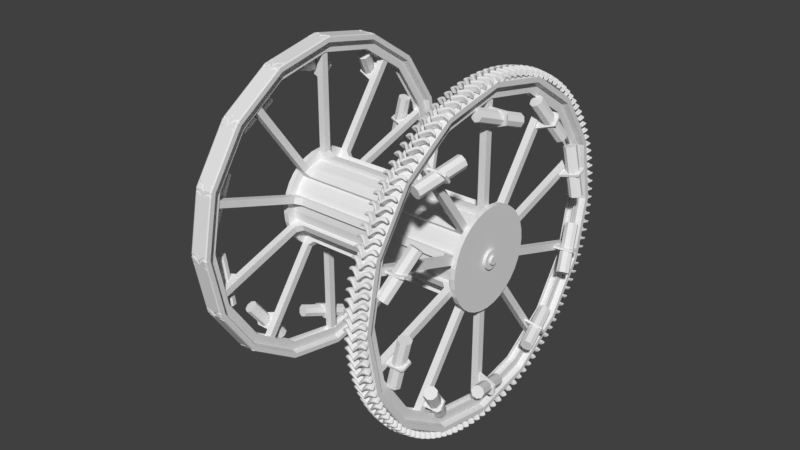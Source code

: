 # Source: Panjan_Sample2.blend  (saved by Blender 2.79.0; exported with 4.5.12 LTS)
import bpy
from mathutils import Matrix  # noqa: F401  (used for matrix-valued properties, if any)

bpy.ops.wm.read_factory_settings(use_empty=True)
scene = bpy.context.scene
scene.name = 'Scene'

# ---- collections
col_collection_1 = bpy.data.collections.new('Collection 1'); scene.collection.children.link(col_collection_1)

# ---- world
world_world = bpy.data.worlds.new('World'); scene.world = world_world
world_world.color = (0.05088, 0.05088, 0.05088)
world_world.use_sun_shadow = False
world_world.sun_shadow_jitter_overblur = 0.0
world_world.cycles.sampling_method = 'MANUAL'

# ---- meshes
me_cylinder = bpy.data.meshes.new('Cylinder')
me_cylinder.from_pydata([(2.358, 1.0, 0.0), (2.358, 0.9808, -0.1951), (2.358, 0.9239, -0.3827), (2.358, 0.8315, -0.5556), (2.358, 0.7071, -0.7071), (2.358, 0.5556, -0.8315), (2.358, 0.3827, -0.9239), (2.358, 0.1951, -0.9808), (2.358, 7.55e-08, -1.0), (2.358, -0.1951, -0.9808), (2.358, -0.3827, -0.9239), (2.358, -0.5556, -0.8315), (2.358, -0.7071, -0.7071), (2.358, -0.8315, -0.5556), (2.358, -0.9239, -0.3827), (2.358, -0.9808, -0.1951), (2.358, -1.0, 3.576e-07), (2.358, -0.9808, 0.1951), (2.358, -0.9239, 0.3827), (2.358, -0.8315, 0.5556), (2.358, -0.7071, 0.7071), (2.358, -0.5556, 0.8315), (2.358, -0.3827, 0.9239), (2.358, -0.1951, 0.9808), (2.358, 9.656e-07, 1.0), (2.358, 0.1951, 0.9808), (2.358, 0.3827, 0.9239), (2.358, 0.5556, 0.8315), (2.358, 0.7071, 0.7071), (2.358, 0.8315, 0.5556), (2.358, 0.9239, 0.3827), (2.358, 0.9808, 0.1951), (2.358, 1.199, -0.2346), (2.358, 1.223, 0.003929), (2.358, 1.13, -0.4639), (2.358, 1.017, -0.6753), (2.358, 0.8645, -0.8606), (2.358, 0.6792, -1.013), (2.358, 0.4679, -1.126), (2.358, 0.2385, -1.195), (2.358, 2.721e-08, -1.219), (2.358, -0.2385, -1.195), (2.358, -0.4679, -1.126), (2.358, -0.6792, -1.013), (2.358, -0.8645, -0.8606), (2.358, -1.017, -0.6753), (2.358, -1.13, -0.4639), (2.358, -1.199, -0.2346), (2.358, -1.223, 0.00393), (2.358, -1.199, 0.2424), (2.358, -1.13, 0.4718), (2.358, -1.017, 0.6832), (2.358, -0.8645, 0.8684), (2.358, -0.6792, 1.02), (2.358, -0.4679, 1.133), (2.358, -0.2385, 1.203), (2.358, 1.115e-06, 1.227), (2.358, 0.2385, 1.203), (2.358, 0.4679, 1.133), (2.358, 0.6792, 1.02), (2.358, 0.8645, 0.8684), (2.358, 1.017, 0.6832), (2.358, 1.13, 0.4718), (2.358, 1.199, 0.2424), (2.358, 1.199, -0.2346), (2.358, 1.223, 0.003929), (2.358, 1.13, -0.4639), (2.358, 1.017, -0.6753), (2.358, 0.8645, -0.8606), (2.358, 0.6792, -1.013), (2.358, 0.4679, -1.126), (2.358, 0.2385, -1.195), (2.358, 2.721e-08, -1.219), (2.358, -0.2385, -1.195), (2.358, -0.4679, -1.126), (2.358, -0.6792, -1.013), (2.358, -0.8645, -0.8606), (2.358, -1.017, -0.6753), (2.358, -1.13, -0.4639), (2.358, -1.199, -0.2346), (2.358, -1.223, 0.00393), (2.358, -1.199, 0.2424), (2.358, -1.13, 0.4718), (2.358, -1.017, 0.6832), (2.358, -0.8645, 0.8684), (2.358, -0.6792, 1.02), (2.358, -0.4679, 1.133), (2.358, -0.2385, 1.203), (2.358, 1.115e-06, 1.227), (2.358, 0.2385, 1.203), (2.358, 0.4679, 1.133), (2.358, 0.6792, 1.02), (2.358, 0.8645, 0.8684), (2.358, 1.017, 0.6832), (2.358, 1.13, 0.4718), (2.358, 1.199, 0.2424), (2.481, 1.199, -0.2346), (2.481, 1.223, 0.003929), (2.481, 1.13, -0.4639), (2.481, 1.017, -0.6753), (2.481, 0.8645, -0.8606), (2.481, 0.6792, -1.013), (2.481, 0.4679, -1.126), (2.481, 0.2385, -1.195), (2.481, 2.721e-08, -1.219), (2.481, -0.2385, -1.195), (2.481, -0.4679, -1.126), (2.481, -0.6792, -1.013), (2.481, -0.8645, -0.8606), (2.481, -1.017, -0.6753), (2.481, -1.13, -0.4639), (2.481, -1.199, -0.2346), (2.481, -1.223, 0.00393), (2.481, -1.199, 0.2424), (2.481, -1.13, 0.4718), (2.481, -1.017, 0.6832), (2.481, -0.8645, 0.8684), (2.481, -0.6792, 1.02), (2.481, -0.4679, 1.133), (2.481, -0.2385, 1.203), (2.481, 1.115e-06, 1.227), (2.481, 0.2385, 1.203), (2.481, 0.4679, 1.133), (2.481, 0.6792, 1.02), (2.481, 0.8645, 0.8684), (2.481, 1.017, 0.6832), (2.481, 1.13, 0.4718), (2.481, 1.199, 0.2424), (2.481, 0.2236, -0.04055), (2.481, 0.228, 0.003929), (2.481, 0.2106, -0.08332), (2.481, 0.1896, -0.1227), (2.481, 0.1612, -0.1573), (2.481, 0.1267, -0.1856), (2.481, 0.08725, -0.2067), (2.481, 0.04448, -0.2197), (2.481, 2.384e-07, -0.2241), (2.481, -0.04448, -0.2197), (2.481, -0.08725, -0.2067), (2.481, -0.1267, -0.1856), (2.481, -0.1612, -0.1573), (2.481, -0.1896, -0.1227), (2.481, -0.2106, -0.08332), (2.481, -0.2236, -0.04055), (2.481, -0.228, 0.003929), (2.481, -0.2236, 0.04841), (2.481, -0.2106, 0.09118), (2.481, -0.1896, 0.1306), (2.481, -0.1612, 0.1651), (2.481, -0.1267, 0.1935), (2.481, -0.08725, 0.2146), (2.481, -0.04448, 0.2275), (2.481, 4.414e-07, 0.2319), (2.481, 0.04448, 0.2275), (2.481, 0.08725, 0.2146), (2.481, 0.1267, 0.1935), (2.481, 0.1612, 0.1651), (2.481, 0.1896, 0.1306), (2.481, 0.2106, 0.09117), (2.481, 0.2236, 0.04841), (2.551, 0.2236, -0.04055), (2.551, 0.228, 0.003929), (2.551, 0.2106, -0.08332), (2.551, 0.1896, -0.1227), (2.551, 0.1612, -0.1573), (2.551, 0.1267, -0.1856), (2.551, 0.08725, -0.2067), (2.551, 0.04448, -0.2197), (2.551, 2.384e-07, -0.2241), (2.551, -0.04448, -0.2197), (2.551, -0.08725, -0.2067), (2.551, -0.1267, -0.1856), (2.551, -0.1612, -0.1573), (2.551, -0.1896, -0.1227), (2.551, -0.2106, -0.08332), (2.551, -0.2236, -0.04055), (2.551, -0.228, 0.003929), (2.551, -0.2236, 0.04841), (2.551, -0.2106, 0.09118), (2.551, -0.1896, 0.1306), (2.551, -0.1612, 0.1651), (2.551, -0.1267, 0.1935), (2.551, -0.08725, 0.2146), (2.551, -0.04448, 0.2275), (2.551, 4.414e-07, 0.2319), (2.551, 0.04448, 0.2275), (2.551, 0.08725, 0.2146), (2.551, 0.1267, 0.1935), (2.551, 0.1612, 0.1651), (2.551, 0.1896, 0.1306), (2.551, 0.2106, 0.09117), (2.551, 0.2236, 0.04841), (2.551, 0.1043, -0.01682), (2.551, 0.1064, 0.003929), (2.551, 0.09828, -0.03678), (2.551, 0.08845, -0.05517), (2.551, 0.07522, -0.07129), (2.551, 0.0591, -0.08452), (2.551, 0.04071, -0.09435), (2.551, 0.02075, -0.1004), (2.551, 2.623e-07, -0.1024), (2.551, -0.02075, -0.1004), (2.551, -0.04071, -0.09435), (2.551, -0.0591, -0.08452), (2.551, -0.07522, -0.07129), (2.551, -0.08845, -0.05517), (2.551, -0.09828, -0.03678), (2.551, -0.1043, -0.01682), (2.551, -0.1064, 0.003929), (2.551, -0.1043, 0.02468), (2.551, -0.09828, 0.04464), (2.551, -0.08845, 0.06303), (2.551, -0.07522, 0.07915), (2.551, -0.0591, 0.09238), (2.551, -0.04071, 0.1022), (2.551, -0.02075, 0.1083), (2.551, 3.57e-07, 0.1103), (2.551, 0.02075, 0.1083), (2.551, 0.04071, 0.1022), (2.551, 0.0591, 0.09238), (2.551, 0.07522, 0.07915), (2.551, 0.08845, 0.06303), (2.551, 0.09828, 0.04464), (2.551, 0.1043, 0.02468), (2.608, 0.1043, -0.01682), (2.608, 0.1064, 0.003929), (2.608, 0.09828, -0.03678), (2.608, 0.08845, -0.05517), (2.608, 0.07522, -0.07129), (2.608, 0.0591, -0.08452), (2.608, 0.04071, -0.09435), (2.608, 0.02075, -0.1004), (2.608, 2.623e-07, -0.1024), (2.608, -0.02075, -0.1004), (2.608, -0.04071, -0.09435), (2.608, -0.0591, -0.08452), (2.608, -0.07522, -0.07129), (2.608, -0.08845, -0.05517), (2.608, -0.09828, -0.03678), (2.608, -0.1043, -0.01682), (2.608, -0.1064, 0.003929), (2.608, -0.1043, 0.02468), (2.608, -0.09828, 0.04464), (2.608, -0.08845, 0.06303), (2.608, -0.07522, 0.07915), (2.608, -0.0591, 0.09238), (2.608, -0.04071, 0.1022), (2.608, -0.02075, 0.1083), (2.608, 3.57e-07, 0.1103), (2.608, 0.02075, 0.1083), (2.608, 0.04071, 0.1022), (2.608, 0.0591, 0.09238), (2.608, 0.07522, 0.07915), (2.608, 0.08845, 0.06303), (2.608, 0.09828, 0.04464), (2.608, 0.1043, 0.02468), (5.96e-08, 1.0, 5.96e-08), (0.0, 0.9808, -0.1951), (0.0, 0.9239, -0.3827), (5.96e-08, 0.8315, -0.5556), (0.0, 0.7071, -0.7071), (5.96e-08, 0.5556, -0.8315), (5.96e-08, 0.3827, -0.9239), (5.96e-08, 0.1951, -0.9808), (0.0, 7.55e-08, -1.0), (0.0, -0.1951, -0.9808), (0.0, -0.3827, -0.9239), (5.96e-08, -0.5556, -0.8315), (0.0, -0.7071, -0.7071), (0.0, -0.8315, -0.5556), (0.0, -0.9239, -0.3827), (0.0, -0.9808, -0.1951), (0.0, -1.0, 4.172e-07), (0.0, -0.9808, 0.1951), (0.0, -0.9239, 0.3827), (0.0, -0.8315, 0.5556), (5.96e-08, -0.7071, 0.7071), (5.96e-08, -0.5556, 0.8315), (5.96e-08, -0.3827, 0.9239), (5.96e-08, -0.1951, 0.9808), (5.96e-08, 9.656e-07, 1.0), (5.96e-08, 0.1951, 0.9808), (5.96e-08, 0.3827, 0.9239), (5.96e-08, 0.5556, 0.8315), (5.96e-08, 0.7071, 0.7071), (0.0, 0.8315, 0.5556), (0.0, 0.9239, 0.3827), (0.0, 0.9808, 0.1951)], [], [(256, 0, 1, 257), (257, 1, 2, 258), (258, 2, 3, 259), (259, 3, 4, 260), (260, 4, 5, 261), (261, 5, 6, 262), (262, 6, 7, 263), (263, 7, 8, 264), (264, 8, 9, 265), (265, 9, 10, 266), (266, 10, 11, 267), (267, 11, 12, 268), (268, 12, 13, 269), (269, 13, 14, 270), (270, 14, 15, 271), (271, 15, 16, 272), (272, 16, 17, 273), (273, 17, 18, 274), (274, 18, 19, 275), (275, 19, 20, 276), (276, 20, 21, 277), (277, 21, 22, 278), (278, 22, 23, 279), (279, 23, 24, 280), (280, 24, 25, 281), (281, 25, 26, 282), (282, 26, 27, 283), (283, 27, 28, 284), (284, 28, 29, 285), (285, 29, 30, 286), (8, 7, 39, 40), (286, 30, 31, 287), (287, 31, 0, 256), (54, 53, 85, 86), (17, 16, 48, 49), (26, 25, 57, 58), (4, 3, 35, 36), (13, 12, 44, 45), (22, 21, 53, 54), (31, 30, 62, 63), (9, 8, 40, 41), (18, 17, 49, 50), (27, 26, 58, 59), (5, 4, 36, 37), (14, 13, 45, 46), (1, 0, 33, 32), (23, 22, 54, 55), (0, 31, 63, 33), (10, 9, 41, 42), (19, 18, 50, 51), (28, 27, 59, 60), (6, 5, 37, 38), (15, 14, 46, 47), (24, 23, 55, 56), (2, 1, 32, 34), (11, 10, 42, 43), (20, 19, 51, 52), (29, 28, 60, 61), (7, 6, 38, 39), (16, 15, 47, 48), (25, 24, 56, 57), (3, 2, 34, 35), (12, 11, 43, 44), (21, 20, 52, 53), (30, 29, 61, 62), (89, 88, 120, 121), (41, 40, 72, 73), (55, 54, 86, 87), (42, 41, 73, 74), (56, 55, 87, 88), (43, 42, 74, 75), (57, 56, 88, 89), (44, 43, 75, 76), (58, 57, 89, 90), (45, 44, 76, 77), (59, 58, 90, 91), (46, 45, 77, 78), (32, 33, 65, 64), (60, 59, 91, 92), (47, 46, 78, 79), (34, 32, 64, 66), (61, 60, 92, 93), (48, 47, 79, 80), (35, 34, 66, 67), (62, 61, 93, 94), (49, 48, 80, 81), (36, 35, 67, 68), (63, 62, 94, 95), (50, 49, 81, 82), (37, 36, 68, 69), (33, 63, 95, 65), (51, 50, 82, 83), (38, 37, 69, 70), (52, 51, 83, 84), (39, 38, 70, 71), (53, 52, 84, 85), (40, 39, 71, 72), (96, 97, 129, 128), (76, 75, 107, 108), (90, 89, 121, 122), (77, 76, 108, 109), (91, 90, 122, 123), (78, 77, 109, 110), (64, 65, 97, 96), (92, 91, 123, 124), (79, 78, 110, 111), (66, 64, 96, 98), (93, 92, 124, 125), (80, 79, 111, 112), (67, 66, 98, 99), (94, 93, 125, 126), (81, 80, 112, 113), (68, 67, 99, 100), (95, 94, 126, 127), (82, 81, 113, 114), (69, 68, 100, 101), (65, 95, 127, 97), (83, 82, 114, 115), (70, 69, 101, 102), (84, 83, 115, 116), (71, 70, 102, 103), (85, 84, 116, 117), (72, 71, 103, 104), (86, 85, 117, 118), (73, 72, 104, 105), (87, 86, 118, 119), (74, 73, 105, 106), (88, 87, 119, 120), (75, 74, 106, 107), (132, 131, 163, 164), (124, 123, 155, 156), (111, 110, 142, 143), (98, 96, 128, 130), (125, 124, 156, 157), (112, 111, 143, 144), (99, 98, 130, 131), (126, 125, 157, 158), (113, 112, 144, 145), (100, 99, 131, 132), (127, 126, 158, 159), (114, 113, 145, 146), (101, 100, 132, 133), (97, 127, 159, 129), (115, 114, 146, 147), (102, 101, 133, 134), (116, 115, 147, 148), (103, 102, 134, 135), (117, 116, 148, 149), (104, 103, 135, 136), (118, 117, 149, 150), (105, 104, 136, 137), (119, 118, 150, 151), (106, 105, 137, 138), (120, 119, 151, 152), (107, 106, 138, 139), (121, 120, 152, 153), (108, 107, 139, 140), (122, 121, 153, 154), (109, 108, 140, 141), (123, 122, 154, 155), (110, 109, 141, 142), (167, 166, 198, 199), (159, 158, 190, 191), (146, 145, 177, 178), (133, 132, 164, 165), (129, 159, 191, 161), (147, 146, 178, 179), (134, 133, 165, 166), (148, 147, 179, 180), (135, 134, 166, 167), (149, 148, 180, 181), (136, 135, 167, 168), (150, 149, 181, 182), (137, 136, 168, 169), (151, 150, 182, 183), (138, 137, 169, 170), (152, 151, 183, 184), (139, 138, 170, 171), (153, 152, 184, 185), (140, 139, 171, 172), (154, 153, 185, 186), (141, 140, 172, 173), (155, 154, 186, 187), (142, 141, 173, 174), (128, 129, 161, 160), (156, 155, 187, 188), (143, 142, 174, 175), (130, 128, 160, 162), (157, 156, 188, 189), (144, 143, 175, 176), (131, 130, 162, 163), (158, 157, 189, 190), (145, 144, 176, 177), (202, 201, 233, 234), (181, 180, 212, 213), (168, 167, 199, 200), (182, 181, 213, 214), (169, 168, 200, 201), (183, 182, 214, 215), (170, 169, 201, 202), (184, 183, 215, 216), (171, 170, 202, 203), (185, 184, 216, 217), (172, 171, 203, 204), (186, 185, 217, 218), (173, 172, 204, 205), (187, 186, 218, 219), (174, 173, 205, 206), (160, 161, 193, 192), (188, 187, 219, 220), (175, 174, 206, 207), (162, 160, 192, 194), (189, 188, 220, 221), (176, 175, 207, 208), (163, 162, 194, 195), (190, 189, 221, 222), (177, 176, 208, 209), (164, 163, 195, 196), (191, 190, 222, 223), (178, 177, 209, 210), (165, 164, 196, 197), (161, 191, 223, 193), (179, 178, 210, 211), (166, 165, 197, 198), (180, 179, 211, 212), (224, 225, 255, 254, 253, 252, 251, 250, 249, 248, 247, 246, 245, 244, 243, 242, 241, 240, 239, 238, 237, 236, 235, 234, 233, 232, 231, 230, 229, 228, 227, 226), (216, 215, 247, 248), (203, 202, 234, 235), (217, 216, 248, 249), (204, 203, 235, 236), (218, 217, 249, 250), (205, 204, 236, 237), (219, 218, 250, 251), (206, 205, 237, 238), (192, 193, 225, 224), (220, 219, 251, 252), (207, 206, 238, 239), (194, 192, 224, 226), (221, 220, 252, 253), (208, 207, 239, 240), (195, 194, 226, 227), (222, 221, 253, 254), (209, 208, 240, 241), (196, 195, 227, 228), (223, 222, 254, 255), (210, 209, 241, 242), (197, 196, 228, 229), (193, 223, 255, 225), (211, 210, 242, 243), (198, 197, 229, 230), (212, 211, 243, 244), (199, 198, 230, 231), (213, 212, 244, 245), (200, 199, 231, 232), (214, 213, 245, 246), (201, 200, 232, 233), (215, 214, 246, 247)])
me_cylinder.use_remesh_preserve_volume = False
me_cylinder.use_remesh_preserve_attributes = False
me_cylinder.use_mirror_vertex_groups = False
me_cylinder.update()
me_cube_003 = bpy.data.meshes.new('Cube.003')
me_cube_003.from_pydata([(2.02, 0.008454, 3.97), (2.522, 0.006585, 3.97), (2.12, 0.01683, 3.994), (2.128, 0.08751, 3.995), (2.41, 0.08749, 3.995), (2.418, 0.01684, 3.994), (2.271, -0.07238, 4.0), (2.271, -0.1436, 3.998), (2.271, -0.07586, 3.982), (2.272, -0.07578, 4.156), (2.271, -0.1381, 3.982), (2.272, -0.1594, 4.154), (2.438, 0.09611, 4.129), (2.411, 0.02082, 3.98), (2.411, 0.08304, 3.98), (2.446, 0.01307, 4.128), (2.127, 0.08304, 3.98), (2.092, 0.01306, 4.128), (2.099, 0.09612, 4.128), (2.127, 0.02082, 3.98), (2.034, 0.01762, 3.96), (1.973, 0.003167, 4.093), (2.508, 0.01572, 3.959), (2.569, 0.001111, 4.093), (2.272, -0.1176, 4.159), (2.271, -0.107, 3.985), (2.442, 0.05459, 4.132), (2.411, 0.05193, 3.983), (2.127, 0.05193, 3.983), (2.095, 0.05459, 4.132), (2.095, 0.01552, 3.972), (2.034, 0.0112, 3.959), (2.052, 0.004002, 3.962), (1.973, -0.01111, 4.092), (2.04, -0.0004982, 4.111), (1.993, -0.01697, 4.097), (2.034, 0.01942, 3.959), (2.095, 0.07774, 3.972), (2.052, 0.05037, 3.962), (2.04, 0.07977, 4.11), (1.973, 0.009229, 4.092), (1.993, 0.0447, 4.096), (2.508, 0.00931, 3.959), (2.446, 0.01444, 3.972), (2.49, 0.002181, 3.961), (2.502, -0.002326, 4.11), (2.569, -0.01304, 4.092), (2.549, -0.0192, 4.096), (2.446, 0.07665, 3.972), (2.508, 0.01753, 3.959), (2.49, 0.04855, 3.961), (2.569, 0.007378, 4.092), (2.501, 0.07774, 4.11), (2.548, 0.04241, 4.096), (2.088, 0.01116, 3.985), (2.04, -0.001957, 3.973), (2.02, 0.003198, 3.97), (2.088, 0.08045, 3.984), (2.04, 0.0489, 3.973), (2.02, 0.01354, 3.969), (2.521, 0.01168, 3.969), (2.501, 0.04699, 3.972), (2.453, 0.07927, 3.984), (2.453, 0.01007, 3.984), (2.501, -0.003812, 3.973), (2.521, 0.001348, 3.969), (2.341, 0.03246, 3.981), (2.359, -0.05622, 4.141), (2.355, 0.02964, 4.143), (2.341, -0.03205, 3.981), (2.341, 0.001785, 3.984), (2.357, -0.01213, 4.145), (2.341, 0.03336, 3.998), (2.344, -0.03796, 3.996), (2.185, 0.02879, 4.142), (2.199, -0.03274, 3.981), (2.199, 0.03179, 3.981), (2.181, -0.05724, 4.14), (2.183, -0.0132, 4.145), (2.199, 0.001045, 3.984), (2.195, -0.0385, 3.996), (2.199, 0.0328, 3.998), (2.064, 0.08012, 4.047), (2.545, 0.007392, 4.03), (2.271, -0.07408, 4.078), (2.113, 0.09181, 4.062), (2.545, -0.001576, 4.031), (2.017, -0.00942, 4.035), (2.424, 0.0918, 4.062), (2.106, 0.01494, 4.061), (1.996, -0.004086, 4.031), (2.477, 0.004212, 4.047), (2.432, 0.01496, 4.061), (1.996, 0.0002383, 4.031), (2.272, -0.1515, 4.076), (2.064, 0.005676, 4.048), (2.017, 0.04593, 4.034), (1.996, 0.009294, 4.031), (2.525, 0.04378, 4.034), (2.477, 0.07844, 4.047), (2.525, -0.01149, 4.035), (2.545, -0.006013, 4.03), (2.348, 0.0305, 4.07), (2.352, -0.04841, 4.068), (2.188, -0.0491, 4.068), (2.192, 0.02986, 4.07)], [], [(51, 53, 52, 12, 26, 23), (18, 39, 41, 40, 21, 29), (83, 51, 23, 86), (27, 22, 42, 44, 43, 13), (23, 26, 15, 45, 47, 46), (36, 38, 37, 16, 28, 20), (71, 24, 11, 67), (79, 25, 10, 75), (29, 21, 33, 35, 34, 17), (103, 67, 11, 94), (105, 74, 9, 84), (14, 48, 50, 49, 22, 27), (70, 27, 13, 69), (86, 23, 46, 101), (102, 68, 12, 88), (89, 17, 34, 95), (78, 29, 17, 77), (93, 21, 40, 97), (20, 28, 19, 30, 32, 31), (74, 18, 29, 78), (82, 39, 18, 85), (66, 14, 27, 70), (90, 93, 0, 56), (76, 8, 25, 79), (68, 9, 24, 71), (91, 45, 15, 92), (88, 12, 52, 99), (104, 77, 17, 89), (95, 34, 35, 87), (87, 35, 33, 90), (57, 37, 38, 58), (58, 38, 36, 59), (60, 49, 50, 61), (61, 50, 48, 62), (63, 43, 44, 64), (64, 44, 42, 65), (56, 0, 20, 31), (100, 64, 65, 101), (91, 63, 64, 100), (98, 61, 62, 99), (83, 60, 61, 98), (96, 58, 59, 97), (82, 57, 58, 96), (32, 55, 56, 31), (30, 54, 55, 32), (75, 80, 2, 19), (14, 4, 62, 48), (43, 63, 5, 13), (37, 57, 3, 16), (20, 0, 59, 36), (19, 2, 54, 30), (66, 72, 4, 14), (22, 1, 65, 42), (76, 81, 6, 8), (69, 73, 7, 10), (49, 60, 1, 22), (13, 5, 73, 69), (8, 6, 72, 66), (12, 68, 71, 26), (8, 66, 70, 25), (84, 9, 68, 102), (25, 70, 69, 10), (92, 15, 67, 103), (26, 71, 67, 15), (16, 3, 81, 76), (10, 7, 80, 75), (94, 11, 77, 104), (16, 76, 79, 28), (9, 74, 78, 24), (24, 78, 77, 11), (85, 18, 74, 105), (28, 79, 75, 19), (3, 85, 105, 81), (7, 94, 104, 80), (5, 92, 103, 73), (6, 84, 102, 72), (39, 82, 96, 41), (41, 96, 97, 40), (51, 83, 98, 53), (53, 98, 99, 52), (45, 91, 100, 47), (47, 100, 101, 46), (55, 87, 90, 56), (54, 95, 87, 55), (80, 104, 89, 2), (4, 88, 99, 62), (63, 91, 92, 5), (33, 21, 93, 90), (57, 82, 85, 3), (0, 93, 97, 59), (2, 89, 95, 54), (72, 102, 88, 4), (1, 86, 101, 65), (81, 105, 84, 6), (73, 103, 94, 7), (60, 83, 86, 1)])
me_cube_003.polygons.foreach_set('use_smooth', [True] * 96)
_k = {(6, 84): 1.0, (11, 24): 1.0, (10, 25): 1.0, (7, 10): 1.0, (6, 8): 1.0, (7, 94): 1.0, (9, 24): 1.0, (8, 25): 1.0, (9, 84): 1.0, (11, 94): 1.0}
me_cube_003.attributes.new('crease_edge', 'FLOAT', 'EDGE').data.foreach_set('value', [_k.get((min(e.vertices), max(e.vertices)), 0.0) for e in me_cube_003.edges])
me_cube_003.use_remesh_preserve_volume = False
me_cube_003.use_remesh_preserve_attributes = False
me_cube_003.use_mirror_vertex_groups = False
me_cube_003.update()
me_plane_001 = bpy.data.meshes.new('Plane.001')
me_plane_001.from_pydata([(2.162, 0.0, 3.622), (2.38, 0.0, 3.622), (2.162, 0.0, 3.834), (2.38, 0.0, 3.834), (2.184, 0.0, 3.622), (2.355, 0.0, 3.622), (2.184, 0.0, 3.719), (2.355, 0.0, 3.719), (2.031, 0.0, 3.875), (2.511, 0.0, 3.875), (2.031, 0.0, 3.993), (2.511, 0.0, 3.993), (2.065, 0.0, 4.011), (2.477, 0.0, 4.011)], [], [(2, 3, 9, 8), (8, 9, 11, 10), (10, 11, 13, 12), (2, 0, 4, 6, 7, 5, 1, 3)])
me_plane_001.use_remesh_preserve_volume = False
me_plane_001.use_remesh_preserve_attributes = False
me_plane_001.use_mirror_vertex_groups = False
me_plane_001.update()
me_cube_002 = bpy.data.meshes.new('Cube.002')
me_cube_002.from_pydata([(2.184, -0.08562, 1.216), (2.184, -0.08562, 3.436), (2.184, 0.08562, 1.216), (2.184, 0.08562, 3.436), (2.355, -0.08562, 1.216), (2.355, -0.08562, 3.436), (2.355, 0.08562, 1.216), (2.355, 0.08562, 3.436), (2.184, 0.02854, 1.216), (2.184, -0.02854, 1.216), (2.184, -0.02854, 3.436), (2.184, 0.02854, 3.436), (2.355, -0.02854, 1.216), (2.355, 0.02854, 1.216), (2.355, 0.02854, 3.436), (2.355, -0.02854, 3.436), (2.184, -0.08562, 2.981), (2.184, 0.08562, 2.981), (2.355, 0.08562, 2.981), (2.355, -0.08562, 2.981), (2.355, 0.02854, 2.981), (2.355, -0.02854, 2.981), (2.184, -0.02854, 2.981), (2.184, 0.02854, 2.981), (2.779, 0.02854, 3.144), (2.779, -0.02854, 3.144), (2.719, 0.02854, 3.436), (2.779, 0.02854, 3.376), (2.779, -0.02854, 3.376), (2.719, -0.02854, 3.436), (2.709, 0.5971, 3.215), (2.443, -0.5109, 3.601), (2.815, 0.5564, 3.171), (2.549, -0.5516, 3.557), (2.851, 0.5105, 3.065), (2.585, -0.5974, 3.451), (2.798, 0.4864, 2.959), (2.532, -0.6216, 3.345), (2.685, 0.4981, 2.915), (2.419, -0.6099, 3.301), (2.579, 0.5388, 2.959), (2.314, -0.5692, 3.345), (2.543, 0.5846, 3.065), (2.277, -0.5234, 3.451), (2.596, 0.6088, 3.171), (2.33, -0.4992, 3.557), (2.06, -0.02854, 1.095), (2.06, -0.08562, 1.095), (2.355, 0.08562, 1.095), (2.06, 0.08562, 1.095), (2.355, 0.02854, 1.095), (2.355, -0.08562, 1.095), (2.06, 0.02854, 1.095), (2.355, -0.02854, 1.095), (2.06, -0.08562, 0.961), (2.355, 0.08562, 0.961), (2.06, 0.08562, 0.961), (2.355, 0.02854, 0.961), (2.355, -0.08562, 0.961), (2.355, -0.02854, 0.961), (0.0, -0.02854, 1.095), (0.0, -0.08562, 1.095), (0.0, 0.08562, 1.095), (0.0, 0.02854, 1.095), (0.0, 0.08562, 0.961), (0.0, -0.08562, 0.961), (2.184, 0.02854, 3.719), (2.184, 0.08562, 3.719), (2.355, 0.08562, 3.719), (2.355, -0.02854, 3.719), (2.355, -0.08562, 3.719), (2.184, -0.08562, 3.719), (2.184, -0.02854, 3.719), (2.355, 0.02854, 3.719)], [], [(23, 11, 3, 17), (17, 3, 7, 18), (21, 15, 5, 19), (19, 5, 1, 16), (9, 8, 52, 46), (2, 6, 48, 49), (13, 12, 53, 50), (18, 7, 14, 20), (16, 1, 10, 22), (22, 10, 11, 23), (9, 22, 23, 8), (0, 16, 22, 9), (13, 20, 21, 12), (6, 18, 20, 13), (4, 19, 16, 0), (12, 21, 19, 4), (2, 17, 18, 6), (8, 23, 17, 2), (20, 14, 26, 27, 24), (21, 20, 24, 25), (15, 21, 25, 28, 29), (24, 27, 28, 25), (26, 29, 28, 27), (14, 15, 29, 26), (30, 31, 33, 32), (32, 33, 35, 34), (34, 35, 37, 36), (36, 37, 39, 38), (38, 39, 41, 40), (40, 41, 43, 42), (33, 31, 45, 43, 41, 39, 37, 35), (42, 43, 45, 44), (44, 45, 31, 30), (30, 32, 34, 36, 38, 40, 42, 44), (48, 50, 57, 55), (47, 46, 60, 61), (0, 9, 46, 47), (6, 13, 50, 48), (12, 4, 51, 53), (8, 2, 49, 52), (4, 0, 47, 51), (50, 53, 59, 57), (52, 49, 62, 63), (51, 47, 54, 58), (49, 48, 55, 56), (53, 51, 58, 59), (49, 56, 64, 62), (54, 47, 61, 65), (46, 52, 63, 60), (11, 10, 72, 66), (3, 11, 66, 67), (1, 5, 70, 71), (14, 7, 68, 73), (7, 3, 67, 68), (10, 1, 71, 72), (15, 14, 73, 69), (5, 15, 69, 70)])
me_cube_002.use_remesh_preserve_volume = False
me_cube_002.use_remesh_preserve_attributes = False
me_cube_002.use_mirror_vertex_groups = False
me_cube_002.update()

# ---- objects
ob_cylinder = bpy.data.objects.new('Cylinder', me_cylinder)
ob_cube_001 = bpy.data.objects.new('Cube.001', me_cube_003)
ob_plane = bpy.data.objects.new('Plane', me_plane_001)
ob_cube = bpy.data.objects.new('Cube', me_cube_002)

# ---- transforms, parenting, visibility, modifiers, constraints
ob_cylinder.location = (0.0, 0.0, 0.0)
ob_cylinder.lineart.crease_threshold = 0.0
_m = ob_cylinder.modifiers.new('Mirror', 'MIRROR')
ob_cube_001.location = (0.0, 0.0, 0.0)
ob_cube_001.rotation_euler = (-0.05236, -0.0, 0.0)
ob_cube_001.lineart.crease_threshold = 0.0
_m = ob_cube_001.modifiers.new('Array', 'ARRAY')
_m.count = 120
_m.constant_offset_displace = (0.0, 0.0, 0.0)
_m.use_relative_offset = False
_m.use_object_offset = True
_m.offset_object = ob_cylinder
_m = ob_cube_001.modifiers.new('Subsurf', 'SUBSURF')
_m.uv_smooth = 'PRESERVE_CORNERS'
_m.quality = 2
_m.show_only_control_edges = False
ob_plane.location = (0.0, 0.0, 0.0)
ob_plane.lineart.crease_threshold = 0.0
_m = ob_plane.modifiers.new('Screw', 'SCREW')
_m.steps = 32
_m.axis = 'X'
_m.use_merge_vertices = True
_m = ob_plane.modifiers.new('Boolean', 'BOOLEAN')
_m.object = ob_cube_001
_m.solver = 'FAST'
_m = ob_plane.modifiers.new('Mirror', 'MIRROR')
ob_cube.location = (0.0, 0.0, 0.0)
ob_cube.rotation_euler = (0.6283, -0.0, 0.0)
ob_cube.lineart.crease_threshold = 0.0
_m = ob_cube.modifiers.new('Mirror', 'MIRROR')
_m.use_clip = True
_m = ob_cube.modifiers.new('Array', 'ARRAY')
_m.count = 10
_m.constant_offset_displace = (0.0, 0.0, 0.0)
_m.use_relative_offset = False
_m.use_object_offset = True
_m.offset_object = ob_cylinder

# ---- collection membership
col_collection_1.objects.link(ob_cylinder)
col_collection_1.objects.link(ob_cube_001)
col_collection_1.objects.link(ob_plane)
col_collection_1.objects.link(ob_cube)

# ---- scene / render settings (as saved in the file)
scene.frame_start = 1; scene.frame_end = 250; scene.frame_set(3)
scene.render.engine = 'BLENDER_EEVEE_NEXT'
scene.render.resolution_percentage = 50
scene.render.dither_intensity = 0.0
scene.cycles.use_denoising = False
scene.cycles.samples = 128
scene.cycles.sampling_pattern = 'TABULATED_SOBOL'
scene.cycles.use_adaptive_sampling = False
scene.cycles.use_light_tree = False
scene.cycles.blur_glossy = 0.0
scene.cycles.sample_clamp_indirect = 0.0
scene.view_settings.view_transform = 'Standard'
bpy.context.view_layer.update()

# ---- added for rendering (the .blend has no active camera and no usable light): camera, sun
cam_auto = bpy.data.cameras.new('AutoCamera')
cam_auto.lens = 50.0
cam_auto.sensor_width = 36.0
cam_auto.clip_end = 1000.0
ob_auto_camera = bpy.data.objects.new('AutoCamera', cam_auto)
scene.collection.objects.link(ob_auto_camera)
ob_auto_camera.location = (14.3504, -17.2204, 11.4803)
ob_auto_camera.rotation_euler = (1.09748, -7.21219e-08, 0.694738)
scene.camera = ob_auto_camera
light_auto_sun = bpy.data.lights.new('AutoSun', 'SUN')
light_auto_sun.energy = 3.0
light_auto_sun.angle = 0.0523599
ob_auto_sun = bpy.data.objects.new('AutoSun', light_auto_sun)
scene.collection.objects.link(ob_auto_sun)
ob_auto_sun.rotation_euler = (0.872665, 0.174533, 0.523599)
bpy.context.view_layer.update()
